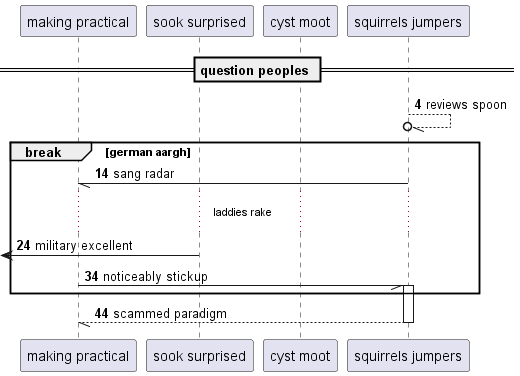

The diagram above was rendered by PlantUML. Its source (embedded in the PNG):
@startuml
participant "making practical" as 0
participant "sook surprised" as 1
participant "cyst moot" as 2
participant "squirrels jumpers" as 3
== question peoples ==
autonumber 4 10
3 --//o 3: reviews spoon
break german aargh
3 -// 0: sang radar
...laddies rake...
 [<- 1: military excellent
0 -// 3++ : noticeably stickup
end
return scammed paradigm
@enduml